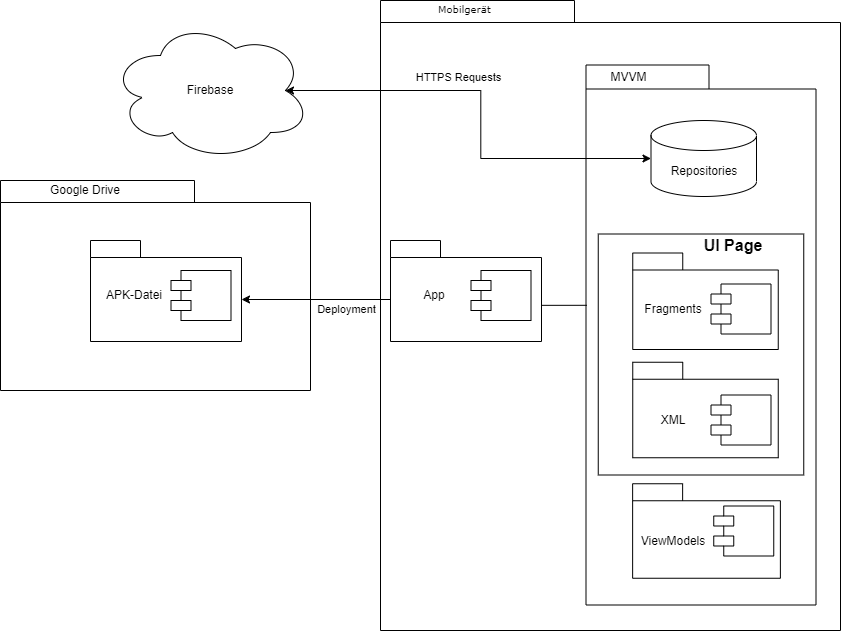

The diagram above was exported from draw.io. Its source (the exported page's mxGraphModel, read from the mxfile embedded in the PNG):
<mxGraphModel dx="1434" dy="764" grid="1" gridSize="10" guides="1" tooltips="1" connect="1" arrows="1" fold="1" page="1" pageScale="1" pageWidth="827" pageHeight="1169" background="none" math="0" shadow="0">
  <root>
    <mxCell id="0" />
    <mxCell id="1" parent="0" />
    <mxCell id="6e0c8c40b5770093-72" value="" style="shape=folder;fontStyle=1;spacingTop=10;tabWidth=194;tabHeight=22;tabPosition=left;html=1;rounded=0;shadow=0;comic=0;labelBackgroundColor=none;strokeWidth=1;fillColor=none;fontFamily=Verdana;fontSize=10;align=center;" parent="1" vertex="1">
      <mxGeometry x="460" y="410" width="310" height="210" as="geometry" />
    </mxCell>
    <mxCell id="6e0c8c40b5770093-30" value="" style="group;fillColor=none;" parent="1" vertex="1" connectable="0">
      <mxGeometry x="1045.5" y="294.5" width="230" height="540" as="geometry" />
    </mxCell>
    <mxCell id="6e0c8c40b5770093-24" value="" style="group" parent="6e0c8c40b5770093-30" vertex="1" connectable="0">
      <mxGeometry width="230" height="540" as="geometry" />
    </mxCell>
    <mxCell id="6e0c8c40b5770093-25" value="" style="shape=folder;fontStyle=1;spacingTop=10;tabWidth=123;tabHeight=24;tabPosition=left;html=1;rounded=0;shadow=0;comic=0;labelBackgroundColor=none;strokeWidth=1;fontFamily=Verdana;fontSize=10;align=center;" parent="6e0c8c40b5770093-24" vertex="1">
      <mxGeometry width="230" height="540" as="geometry" />
    </mxCell>
    <mxCell id="7ivJ3HFZAmgEb1jay6Ln-32" value="" style="rounded=0;whiteSpace=wrap;html=1;" parent="6e0c8c40b5770093-24" vertex="1">
      <mxGeometry x="12.25" y="169" width="205.5" height="241" as="geometry" />
    </mxCell>
    <mxCell id="6e0c8c40b5770093-27" value="" style="shape=folder;fontStyle=1;spacingTop=10;tabWidth=50;tabHeight=17;tabPosition=left;html=1;rounded=0;shadow=0;comic=0;labelBackgroundColor=none;strokeWidth=1;fontFamily=Verdana;fontSize=10;align=center;" parent="6e0c8c40b5770093-24" vertex="1">
      <mxGeometry x="46.75" y="188" width="145.5" height="96.5" as="geometry" />
    </mxCell>
    <mxCell id="7ivJ3HFZAmgEb1jay6Ln-2" value="MVVM" style="text;html=1;strokeColor=none;fillColor=none;align=center;verticalAlign=middle;whiteSpace=wrap;rounded=0;" parent="6e0c8c40b5770093-24" vertex="1">
      <mxGeometry x="10" width="64.5" height="25.5" as="geometry" />
    </mxCell>
    <mxCell id="7ivJ3HFZAmgEb1jay6Ln-4" value="" style="shape=module;align=left;spacingLeft=20;align=center;verticalAlign=top;whiteSpace=wrap;html=1;" parent="6e0c8c40b5770093-24" vertex="1">
      <mxGeometry x="125" y="219" width="60" height="50" as="geometry" />
    </mxCell>
    <mxCell id="7ivJ3HFZAmgEb1jay6Ln-5" value="Fragments" style="text;html=1;strokeColor=none;fillColor=none;align=center;verticalAlign=middle;whiteSpace=wrap;rounded=0;" parent="6e0c8c40b5770093-24" vertex="1">
      <mxGeometry x="57.75" y="229" width="60" height="30" as="geometry" />
    </mxCell>
    <mxCell id="7ivJ3HFZAmgEb1jay6Ln-6" value="" style="shape=folder;fontStyle=1;spacingTop=10;tabWidth=50;tabHeight=17;tabPosition=left;html=1;rounded=0;shadow=0;comic=0;labelBackgroundColor=none;strokeWidth=1;fontFamily=Verdana;fontSize=10;align=center;" parent="6e0c8c40b5770093-24" vertex="1">
      <mxGeometry x="46.63" y="418.75" width="147.75" height="94.5" as="geometry" />
    </mxCell>
    <mxCell id="7ivJ3HFZAmgEb1jay6Ln-7" value="" style="shape=module;align=left;spacingLeft=20;align=center;verticalAlign=top;whiteSpace=wrap;html=1;" parent="6e0c8c40b5770093-24" vertex="1">
      <mxGeometry x="127.75" y="441" width="60" height="50" as="geometry" />
    </mxCell>
    <mxCell id="7ivJ3HFZAmgEb1jay6Ln-8" value="ViewModels" style="text;html=1;strokeColor=none;fillColor=none;align=center;verticalAlign=middle;whiteSpace=wrap;rounded=0;" parent="6e0c8c40b5770093-24" vertex="1">
      <mxGeometry x="57.75" y="461" width="60" height="30" as="geometry" />
    </mxCell>
    <mxCell id="7ivJ3HFZAmgEb1jay6Ln-33" value="" style="shape=folder;fontStyle=1;spacingTop=10;tabWidth=50;tabHeight=17;tabPosition=left;html=1;rounded=0;shadow=0;comic=0;labelBackgroundColor=none;strokeWidth=1;fontFamily=Verdana;fontSize=10;align=center;" parent="6e0c8c40b5770093-24" vertex="1">
      <mxGeometry x="46.75" y="297.25" width="145.5" height="95.5" as="geometry" />
    </mxCell>
    <mxCell id="7ivJ3HFZAmgEb1jay6Ln-34" value="" style="shape=module;align=left;spacingLeft=20;align=center;verticalAlign=top;whiteSpace=wrap;html=1;" parent="6e0c8c40b5770093-24" vertex="1">
      <mxGeometry x="125" y="330" width="60" height="50" as="geometry" />
    </mxCell>
    <mxCell id="7ivJ3HFZAmgEb1jay6Ln-35" value="XML" style="text;html=1;strokeColor=none;fillColor=none;align=center;verticalAlign=middle;whiteSpace=wrap;rounded=0;" parent="6e0c8c40b5770093-24" vertex="1">
      <mxGeometry x="57.75" y="340" width="60" height="30" as="geometry" />
    </mxCell>
    <mxCell id="7ivJ3HFZAmgEb1jay6Ln-37" value="&lt;b&gt;&lt;font style=&quot;font-size: 16px;&quot;&gt;UI Page&lt;/font&gt;&lt;/b&gt;" style="text;html=1;strokeColor=none;fillColor=none;align=center;verticalAlign=middle;whiteSpace=wrap;rounded=0;" parent="6e0c8c40b5770093-24" vertex="1">
      <mxGeometry x="82.25" y="165.5" width="130" height="30" as="geometry" />
    </mxCell>
    <mxCell id="7ivJ3HFZAmgEb1jay6Ln-12" value="Repositories" style="shape=cylinder3;whiteSpace=wrap;html=1;boundedLbl=1;backgroundOutline=1;size=15;" parent="6e0c8c40b5770093-24" vertex="1">
      <mxGeometry x="65" y="55.5" width="105.5" height="76" as="geometry" />
    </mxCell>
    <mxCell id="6e0c8c40b5770093-73" value="Mobilgerät" style="text;html=1;align=left;verticalAlign=top;spacingTop=-4;fontSize=10;fontFamily=Verdana" parent="1" vertex="1">
      <mxGeometry x="895.5" y="230" width="130" height="20" as="geometry" />
    </mxCell>
    <mxCell id="7ivJ3HFZAmgEb1jay6Ln-21" value="" style="edgeStyle=orthogonalEdgeStyle;rounded=0;orthogonalLoop=1;jettySize=auto;html=1;endArrow=none;endFill=0;exitX=1.004;exitY=0.642;exitDx=0;exitDy=0;exitPerimeter=0;entryX=0.004;entryY=0.445;entryDx=0;entryDy=0;entryPerimeter=0;" parent="1" source="7ivJ3HFZAmgEb1jay6Ln-16" target="6e0c8c40b5770093-25" edge="1">
      <mxGeometry relative="1" as="geometry">
        <mxPoint x="1040" y="535" as="targetPoint" />
      </mxGeometry>
    </mxCell>
    <mxCell id="7ivJ3HFZAmgEb1jay6Ln-16" value="" style="shape=folder;fontStyle=1;spacingTop=10;tabWidth=50;tabHeight=17;tabPosition=left;html=1;rounded=0;shadow=0;comic=0;labelBackgroundColor=none;strokeWidth=1;fontFamily=Verdana;fontSize=10;align=center;" parent="1" vertex="1">
      <mxGeometry x="850" y="470" width="151" height="101" as="geometry" />
    </mxCell>
    <mxCell id="7ivJ3HFZAmgEb1jay6Ln-17" value="" style="shape=module;align=left;spacingLeft=20;align=center;verticalAlign=top;whiteSpace=wrap;html=1;" parent="1" vertex="1">
      <mxGeometry x="930.5" y="500" width="60" height="50" as="geometry" />
    </mxCell>
    <mxCell id="7ivJ3HFZAmgEb1jay6Ln-18" value="App" style="text;html=1;strokeColor=none;fillColor=none;align=center;verticalAlign=middle;whiteSpace=wrap;rounded=0;" parent="1" vertex="1">
      <mxGeometry x="864" y="510" width="60" height="30" as="geometry" />
    </mxCell>
    <mxCell id="7ivJ3HFZAmgEb1jay6Ln-22" value="Firebase" style="ellipse;shape=cloud;whiteSpace=wrap;html=1;" parent="1" vertex="1">
      <mxGeometry x="570" y="250" width="200" height="140" as="geometry" />
    </mxCell>
    <mxCell id="7ivJ3HFZAmgEb1jay6Ln-23" value="" style="endArrow=classic;startArrow=classic;html=1;rounded=0;exitX=0.875;exitY=0.5;exitDx=0;exitDy=0;exitPerimeter=0;entryX=0;entryY=0.5;entryDx=0;entryDy=0;entryPerimeter=0;edgeStyle=orthogonalEdgeStyle;" parent="1" source="7ivJ3HFZAmgEb1jay6Ln-22" target="7ivJ3HFZAmgEb1jay6Ln-12" edge="1">
      <mxGeometry width="50" height="50" relative="1" as="geometry">
        <mxPoint x="1150" y="570" as="sourcePoint" />
        <mxPoint x="1200" y="520" as="targetPoint" />
      </mxGeometry>
    </mxCell>
    <mxCell id="7ivJ3HFZAmgEb1jay6Ln-24" value="HTTPS Requests" style="edgeLabel;html=1;align=center;verticalAlign=middle;resizable=0;points=[];" parent="7ivJ3HFZAmgEb1jay6Ln-23" vertex="1" connectable="0">
      <mxGeometry x="-0.0528" y="-3" relative="1" as="geometry">
        <mxPoint x="-20" y="-23" as="offset" />
      </mxGeometry>
    </mxCell>
    <mxCell id="7ivJ3HFZAmgEb1jay6Ln-25" value="" style="endArrow=classic;html=1;rounded=0;exitX=0;exitY=0;exitDx=0;exitDy=59;exitPerimeter=0;entryX=0;entryY=0;entryDx=151;entryDy=59;entryPerimeter=0;" parent="1" source="7ivJ3HFZAmgEb1jay6Ln-16" target="7ivJ3HFZAmgEb1jay6Ln-28" edge="1">
      <mxGeometry width="50" height="50" relative="1" as="geometry">
        <mxPoint x="1150" y="570" as="sourcePoint" />
        <mxPoint x="670" y="529" as="targetPoint" />
      </mxGeometry>
    </mxCell>
    <mxCell id="7ivJ3HFZAmgEb1jay6Ln-31" value="Deployment" style="edgeLabel;html=1;align=center;verticalAlign=middle;resizable=0;points=[];" parent="7ivJ3HFZAmgEb1jay6Ln-25" vertex="1" connectable="0">
      <mxGeometry x="-0.2134" y="-1" relative="1" as="geometry">
        <mxPoint x="14" y="10" as="offset" />
      </mxGeometry>
    </mxCell>
    <mxCell id="7ivJ3HFZAmgEb1jay6Ln-26" value="" style="shape=folder;fontStyle=1;spacingTop=10;tabWidth=194;tabHeight=22;tabPosition=left;html=1;rounded=0;shadow=0;comic=0;labelBackgroundColor=none;strokeWidth=1;fillColor=none;fontFamily=Verdana;fontSize=10;align=center;" parent="1" vertex="1">
      <mxGeometry x="840" y="230" width="460" height="630" as="geometry" />
    </mxCell>
    <mxCell id="7ivJ3HFZAmgEb1jay6Ln-27" value="Google Drive" style="text;html=1;strokeColor=none;fillColor=none;align=center;verticalAlign=middle;whiteSpace=wrap;rounded=0;" parent="1" vertex="1">
      <mxGeometry x="480" y="410" width="130" height="20" as="geometry" />
    </mxCell>
    <mxCell id="7ivJ3HFZAmgEb1jay6Ln-28" value="" style="shape=folder;fontStyle=1;spacingTop=10;tabWidth=50;tabHeight=17;tabPosition=left;html=1;rounded=0;shadow=0;comic=0;labelBackgroundColor=none;strokeWidth=1;fontFamily=Verdana;fontSize=10;align=center;" parent="1" vertex="1">
      <mxGeometry x="550" y="470" width="151" height="101" as="geometry" />
    </mxCell>
    <mxCell id="7ivJ3HFZAmgEb1jay6Ln-29" value="" style="shape=module;align=left;spacingLeft=20;align=center;verticalAlign=top;whiteSpace=wrap;html=1;" parent="1" vertex="1">
      <mxGeometry x="630.5" y="500" width="60" height="50" as="geometry" />
    </mxCell>
    <mxCell id="7ivJ3HFZAmgEb1jay6Ln-30" value="APK-Datei" style="text;html=1;strokeColor=none;fillColor=none;align=center;verticalAlign=middle;whiteSpace=wrap;rounded=0;" parent="1" vertex="1">
      <mxGeometry x="564" y="510" width="60" height="30" as="geometry" />
    </mxCell>
  </root>
</mxGraphModel>